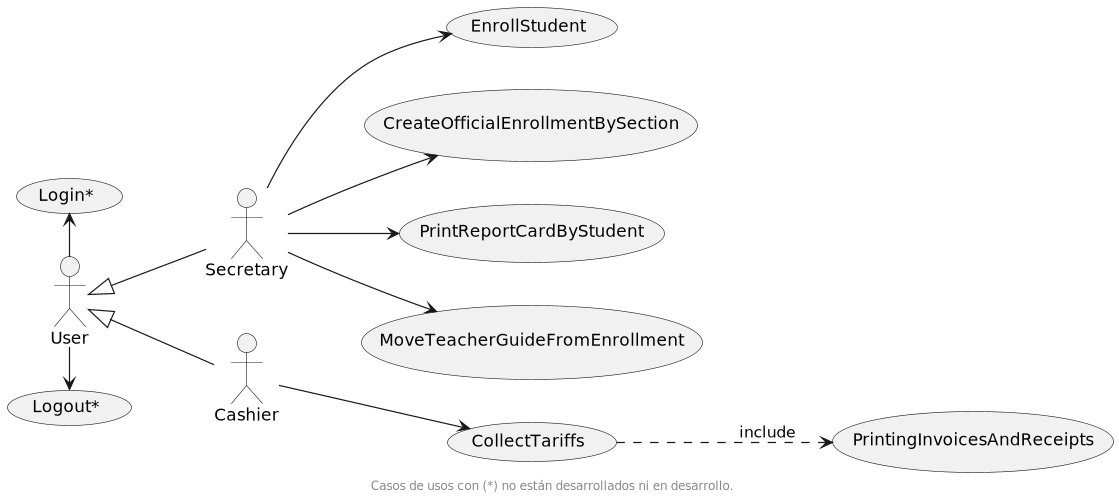

The diagram above was rendered by PlantUML. Its source (embedded in the PNG):
@startuml
'skinparam BackgroundColor transparent
left to right direction

actor User
actor Secretary
actor Cashier

User <|-- Secretary
User <|-- Cashier

usecase "Login*"
usecase "Logout*"

usecase EnrollStudent
usecase CreateOfficialEnrollmentBySection
usecase PrintingInvoicesAndReceipts
usecase PrintReportCardByStudent
usecase MoveTeacherGuideFromEnrollment
usecase CollectTariffs


User -left-> "Login*"
User -right-> "Logout*"

Secretary --> EnrollStudent
Secretary --> CreateOfficialEnrollmentBySection
Secretary --> PrintReportCardByStudent
Secretary --> MoveTeacherGuideFromEnrollment

Cashier --> CollectTariffs

CollectTariffs ..> PrintingInvoicesAndReceipts: include

footer Casos de usos con (*) no están desarrollados ni en desarrollo.

@enduml